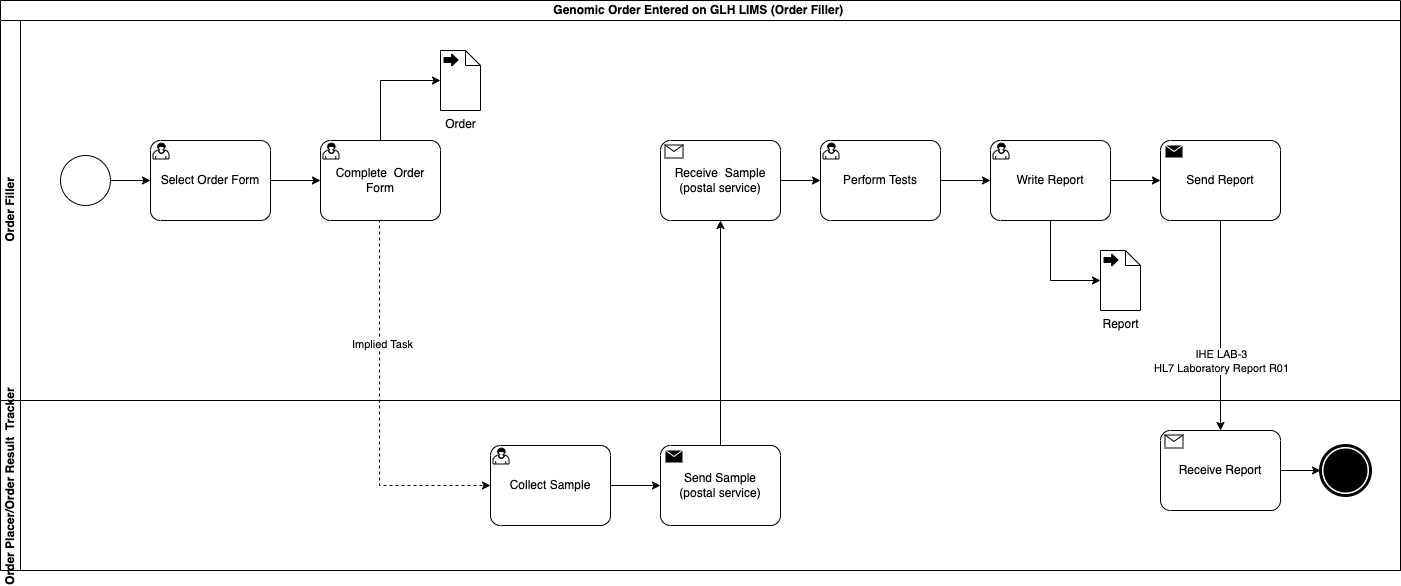

The diagram above was exported from draw.io. Its source (the exported page's mxGraphModel, read from the mxfile embedded in the PNG):
<mxGraphModel dx="1002" dy="575" grid="1" gridSize="10" guides="1" tooltips="1" connect="1" arrows="1" fold="1" page="1" pageScale="1" pageWidth="827" pageHeight="1169" math="0" shadow="0">
  <root>
    <mxCell id="0" />
    <mxCell id="1" parent="0" />
    <mxCell id="jTdIVBTPUZk9hlG6x69J-1" value="Genomic Order Entered on GLH LIMS (Order Filler)&amp;nbsp;" style="swimlane;html=1;childLayout=stackLayout;resizeParent=1;resizeParentMax=0;horizontal=1;startSize=20;horizontalStack=0;whiteSpace=wrap;" parent="1" vertex="1">
      <mxGeometry x="40" y="40" width="1400" height="570" as="geometry" />
    </mxCell>
    <mxCell id="jTdIVBTPUZk9hlG6x69J-2" value="Order Filler" style="swimlane;html=1;startSize=20;horizontal=0;" parent="jTdIVBTPUZk9hlG6x69J-1" vertex="1">
      <mxGeometry y="20" width="1400" height="380" as="geometry" />
    </mxCell>
    <mxCell id="jTdIVBTPUZk9hlG6x69J-7" value="" style="edgeStyle=orthogonalEdgeStyle;rounded=0;orthogonalLoop=1;jettySize=auto;html=1;entryX=0;entryY=0.5;entryDx=0;entryDy=0;entryPerimeter=0;" parent="jTdIVBTPUZk9hlG6x69J-2" source="jTdIVBTPUZk9hlG6x69J-5" target="jTdIVBTPUZk9hlG6x69J-8" edge="1">
      <mxGeometry relative="1" as="geometry">
        <mxPoint x="155" y="160" as="targetPoint" />
      </mxGeometry>
    </mxCell>
    <mxCell id="jTdIVBTPUZk9hlG6x69J-5" value="" style="points=[[0.145,0.145,0],[0.5,0,0],[0.855,0.145,0],[1,0.5,0],[0.855,0.855,0],[0.5,1,0],[0.145,0.855,0],[0,0.5,0]];shape=mxgraph.bpmn.event;html=1;verticalLabelPosition=bottom;labelBackgroundColor=#ffffff;verticalAlign=top;align=center;perimeter=ellipsePerimeter;outlineConnect=0;aspect=fixed;outline=standard;symbol=general;" parent="jTdIVBTPUZk9hlG6x69J-2" vertex="1">
      <mxGeometry x="60" y="135" width="50" height="50" as="geometry" />
    </mxCell>
    <mxCell id="jTdIVBTPUZk9hlG6x69J-10" style="edgeStyle=orthogonalEdgeStyle;rounded=0;orthogonalLoop=1;jettySize=auto;html=1;" parent="jTdIVBTPUZk9hlG6x69J-2" source="jTdIVBTPUZk9hlG6x69J-8" target="jTdIVBTPUZk9hlG6x69J-9" edge="1">
      <mxGeometry relative="1" as="geometry" />
    </mxCell>
    <mxCell id="jTdIVBTPUZk9hlG6x69J-8" value="Select Order Form" style="points=[[0.25,0,0],[0.5,0,0],[0.75,0,0],[1,0.25,0],[1,0.5,0],[1,0.75,0],[0.75,1,0],[0.5,1,0],[0.25,1,0],[0,0.75,0],[0,0.5,0],[0,0.25,0]];shape=mxgraph.bpmn.task2;whiteSpace=wrap;rectStyle=rounded;size=10;html=1;container=1;expand=0;collapsible=0;taskMarker=user;" parent="jTdIVBTPUZk9hlG6x69J-2" vertex="1">
      <mxGeometry x="150" y="120" width="120" height="80" as="geometry" />
    </mxCell>
    <mxCell id="jTdIVBTPUZk9hlG6x69J-9" value="Complete&amp;nbsp; Order Form" style="points=[[0.25,0,0],[0.5,0,0],[0.75,0,0],[1,0.25,0],[1,0.5,0],[1,0.75,0],[0.75,1,0],[0.5,1,0],[0.25,1,0],[0,0.75,0],[0,0.5,0],[0,0.25,0]];shape=mxgraph.bpmn.task2;whiteSpace=wrap;rectStyle=rounded;size=10;html=1;container=1;expand=0;collapsible=0;taskMarker=user;" parent="jTdIVBTPUZk9hlG6x69J-2" vertex="1">
      <mxGeometry x="320" y="120" width="120" height="80" as="geometry" />
    </mxCell>
    <mxCell id="jTdIVBTPUZk9hlG6x69J-16" value="Order" style="shape=mxgraph.bpmn.data2;labelPosition=center;verticalLabelPosition=bottom;align=center;verticalAlign=top;size=15;html=1;bpmnTransferType=output;" parent="jTdIVBTPUZk9hlG6x69J-2" vertex="1">
      <mxGeometry x="440" y="30" width="40" height="60" as="geometry" />
    </mxCell>
    <mxCell id="jTdIVBTPUZk9hlG6x69J-17" style="edgeStyle=orthogonalEdgeStyle;rounded=0;orthogonalLoop=1;jettySize=auto;html=1;entryX=0;entryY=0.5;entryDx=0;entryDy=0;entryPerimeter=0;" parent="jTdIVBTPUZk9hlG6x69J-2" source="jTdIVBTPUZk9hlG6x69J-9" target="jTdIVBTPUZk9hlG6x69J-16" edge="1">
      <mxGeometry relative="1" as="geometry" />
    </mxCell>
    <mxCell id="jTdIVBTPUZk9hlG6x69J-43" value="Receive&amp;nbsp; Sample&lt;br&gt;(postal service)" style="points=[[0.25,0,0],[0.5,0,0],[0.75,0,0],[1,0.25,0],[1,0.5,0],[1,0.75,0],[0.75,1,0],[0.5,1,0],[0.25,1,0],[0,0.75,0],[0,0.5,0],[0,0.25,0]];shape=mxgraph.bpmn.task2;whiteSpace=wrap;rectStyle=rounded;size=10;html=1;container=1;expand=0;collapsible=0;taskMarker=receive;" parent="jTdIVBTPUZk9hlG6x69J-2" vertex="1">
      <mxGeometry x="660" y="120" width="120" height="80" as="geometry" />
    </mxCell>
    <mxCell id="jTdIVBTPUZk9hlG6x69J-18" value="Perform Tests" style="points=[[0.25,0,0],[0.5,0,0],[0.75,0,0],[1,0.25,0],[1,0.5,0],[1,0.75,0],[0.75,1,0],[0.5,1,0],[0.25,1,0],[0,0.75,0],[0,0.5,0],[0,0.25,0]];shape=mxgraph.bpmn.task2;whiteSpace=wrap;rectStyle=rounded;size=10;html=1;container=1;expand=0;collapsible=0;taskMarker=user;" parent="jTdIVBTPUZk9hlG6x69J-2" vertex="1">
      <mxGeometry x="820" y="120" width="120" height="80" as="geometry" />
    </mxCell>
    <mxCell id="jTdIVBTPUZk9hlG6x69J-23" style="edgeStyle=orthogonalEdgeStyle;rounded=0;orthogonalLoop=1;jettySize=auto;html=1;entryX=0;entryY=0.5;entryDx=0;entryDy=0;entryPerimeter=0;" parent="jTdIVBTPUZk9hlG6x69J-2" source="jTdIVBTPUZk9hlG6x69J-43" target="jTdIVBTPUZk9hlG6x69J-18" edge="1">
      <mxGeometry relative="1" as="geometry" />
    </mxCell>
    <mxCell id="jTdIVBTPUZk9hlG6x69J-32" value="Write Report" style="points=[[0.25,0,0],[0.5,0,0],[0.75,0,0],[1,0.25,0],[1,0.5,0],[1,0.75,0],[0.75,1,0],[0.5,1,0],[0.25,1,0],[0,0.75,0],[0,0.5,0],[0,0.25,0]];shape=mxgraph.bpmn.task2;whiteSpace=wrap;rectStyle=rounded;size=10;html=1;container=1;expand=0;collapsible=0;taskMarker=user;" parent="jTdIVBTPUZk9hlG6x69J-2" vertex="1">
      <mxGeometry x="990" y="120" width="120" height="80" as="geometry" />
    </mxCell>
    <mxCell id="jTdIVBTPUZk9hlG6x69J-33" style="edgeStyle=orthogonalEdgeStyle;rounded=0;orthogonalLoop=1;jettySize=auto;html=1;entryX=0;entryY=0.5;entryDx=0;entryDy=0;entryPerimeter=0;" parent="jTdIVBTPUZk9hlG6x69J-2" source="jTdIVBTPUZk9hlG6x69J-18" target="jTdIVBTPUZk9hlG6x69J-32" edge="1">
      <mxGeometry relative="1" as="geometry" />
    </mxCell>
    <mxCell id="jTdIVBTPUZk9hlG6x69J-34" value="Send Report" style="points=[[0.25,0,0],[0.5,0,0],[0.75,0,0],[1,0.25,0],[1,0.5,0],[1,0.75,0],[0.75,1,0],[0.5,1,0],[0.25,1,0],[0,0.75,0],[0,0.5,0],[0,0.25,0]];shape=mxgraph.bpmn.task2;whiteSpace=wrap;rectStyle=rounded;size=10;html=1;container=1;expand=0;collapsible=0;taskMarker=send;" parent="jTdIVBTPUZk9hlG6x69J-2" vertex="1">
      <mxGeometry x="1160" y="120" width="120" height="80" as="geometry" />
    </mxCell>
    <mxCell id="jTdIVBTPUZk9hlG6x69J-37" style="edgeStyle=orthogonalEdgeStyle;rounded=0;orthogonalLoop=1;jettySize=auto;html=1;entryX=0;entryY=0.5;entryDx=0;entryDy=0;entryPerimeter=0;" parent="jTdIVBTPUZk9hlG6x69J-2" source="jTdIVBTPUZk9hlG6x69J-32" target="jTdIVBTPUZk9hlG6x69J-34" edge="1">
      <mxGeometry relative="1" as="geometry" />
    </mxCell>
    <mxCell id="jTdIVBTPUZk9hlG6x69J-41" value="Report" style="shape=mxgraph.bpmn.data2;labelPosition=center;verticalLabelPosition=bottom;align=center;verticalAlign=top;size=15;html=1;bpmnTransferType=output;" parent="jTdIVBTPUZk9hlG6x69J-2" vertex="1">
      <mxGeometry x="1100" y="230" width="40" height="60" as="geometry" />
    </mxCell>
    <mxCell id="jTdIVBTPUZk9hlG6x69J-42" style="edgeStyle=orthogonalEdgeStyle;rounded=0;orthogonalLoop=1;jettySize=auto;html=1;entryX=0;entryY=0.5;entryDx=0;entryDy=0;entryPerimeter=0;" parent="jTdIVBTPUZk9hlG6x69J-2" source="jTdIVBTPUZk9hlG6x69J-32" target="jTdIVBTPUZk9hlG6x69J-41" edge="1">
      <mxGeometry relative="1" as="geometry">
        <Array as="points">
          <mxPoint x="1050" y="260" />
        </Array>
      </mxGeometry>
    </mxCell>
    <mxCell id="jTdIVBTPUZk9hlG6x69J-4" value="Order Placer/Order Result&amp;nbsp; Tracker&amp;nbsp;" style="swimlane;html=1;startSize=20;horizontal=0;" parent="jTdIVBTPUZk9hlG6x69J-1" vertex="1">
      <mxGeometry y="400" width="1400" height="170" as="geometry" />
    </mxCell>
    <mxCell id="Qv9ZNP5zF3m_BVQx5oD--1" value="Collect Sample" style="points=[[0.25,0,0],[0.5,0,0],[0.75,0,0],[1,0.25,0],[1,0.5,0],[1,0.75,0],[0.75,1,0],[0.5,1,0],[0.25,1,0],[0,0.75,0],[0,0.5,0],[0,0.25,0]];shape=mxgraph.bpmn.task2;whiteSpace=wrap;rectStyle=rounded;size=10;html=1;container=1;expand=0;collapsible=0;taskMarker=user;" parent="jTdIVBTPUZk9hlG6x69J-4" vertex="1">
      <mxGeometry x="490" y="45" width="120" height="80" as="geometry" />
    </mxCell>
    <mxCell id="jTdIVBTPUZk9hlG6x69J-30" value="Send Sample&lt;br&gt;(postal service)" style="points=[[0.25,0,0],[0.5,0,0],[0.75,0,0],[1,0.25,0],[1,0.5,0],[1,0.75,0],[0.75,1,0],[0.5,1,0],[0.25,1,0],[0,0.75,0],[0,0.5,0],[0,0.25,0]];shape=mxgraph.bpmn.task2;whiteSpace=wrap;rectStyle=rounded;size=10;html=1;container=1;expand=0;collapsible=0;taskMarker=send;" parent="jTdIVBTPUZk9hlG6x69J-4" vertex="1">
      <mxGeometry x="660" y="45" width="120" height="80" as="geometry" />
    </mxCell>
    <mxCell id="jTdIVBTPUZk9hlG6x69J-31" style="edgeStyle=orthogonalEdgeStyle;rounded=0;orthogonalLoop=1;jettySize=auto;html=1;entryX=0;entryY=0.5;entryDx=0;entryDy=0;entryPerimeter=0;exitX=1;exitY=0.5;exitDx=0;exitDy=0;exitPerimeter=0;" parent="jTdIVBTPUZk9hlG6x69J-4" source="Qv9ZNP5zF3m_BVQx5oD--1" target="jTdIVBTPUZk9hlG6x69J-30" edge="1">
      <mxGeometry relative="1" as="geometry">
        <mxPoint x="610" y="-325" as="sourcePoint" />
      </mxGeometry>
    </mxCell>
    <mxCell id="jTdIVBTPUZk9hlG6x69J-35" value="Receive Report" style="points=[[0.25,0,0],[0.5,0,0],[0.75,0,0],[1,0.25,0],[1,0.5,0],[1,0.75,0],[0.75,1,0],[0.5,1,0],[0.25,1,0],[0,0.75,0],[0,0.5,0],[0,0.25,0]];shape=mxgraph.bpmn.task2;whiteSpace=wrap;rectStyle=rounded;size=10;html=1;container=1;expand=0;collapsible=0;taskMarker=receive;" parent="jTdIVBTPUZk9hlG6x69J-4" vertex="1">
      <mxGeometry x="1160" y="30" width="120" height="80" as="geometry" />
    </mxCell>
    <mxCell id="jTdIVBTPUZk9hlG6x69J-38" value="" style="points=[[0.145,0.145,0],[0.5,0,0],[0.855,0.145,0],[1,0.5,0],[0.855,0.855,0],[0.5,1,0],[0.145,0.855,0],[0,0.5,0]];shape=mxgraph.bpmn.event;html=1;verticalLabelPosition=bottom;labelBackgroundColor=#ffffff;verticalAlign=top;align=center;perimeter=ellipsePerimeter;outlineConnect=0;aspect=fixed;outline=end;symbol=terminate;" parent="jTdIVBTPUZk9hlG6x69J-4" vertex="1">
      <mxGeometry x="1320" y="45" width="50" height="50" as="geometry" />
    </mxCell>
    <mxCell id="jTdIVBTPUZk9hlG6x69J-39" style="edgeStyle=orthogonalEdgeStyle;rounded=0;orthogonalLoop=1;jettySize=auto;html=1;" parent="jTdIVBTPUZk9hlG6x69J-4" source="jTdIVBTPUZk9hlG6x69J-35" target="jTdIVBTPUZk9hlG6x69J-38" edge="1">
      <mxGeometry relative="1" as="geometry" />
    </mxCell>
    <mxCell id="jTdIVBTPUZk9hlG6x69J-45" style="edgeStyle=orthogonalEdgeStyle;rounded=0;orthogonalLoop=1;jettySize=auto;html=1;" parent="jTdIVBTPUZk9hlG6x69J-1" source="jTdIVBTPUZk9hlG6x69J-30" target="jTdIVBTPUZk9hlG6x69J-43" edge="1">
      <mxGeometry relative="1" as="geometry" />
    </mxCell>
    <mxCell id="jTdIVBTPUZk9hlG6x69J-36" style="edgeStyle=orthogonalEdgeStyle;rounded=0;orthogonalLoop=1;jettySize=auto;html=1;" parent="jTdIVBTPUZk9hlG6x69J-1" source="jTdIVBTPUZk9hlG6x69J-34" target="jTdIVBTPUZk9hlG6x69J-35" edge="1">
      <mxGeometry relative="1" as="geometry" />
    </mxCell>
    <mxCell id="jTdIVBTPUZk9hlG6x69J-40" value="IHE LAB-3&lt;br&gt;HL7 Laboratory Report R01" style="edgeLabel;html=1;align=center;verticalAlign=middle;resizable=0;points=[];" parent="jTdIVBTPUZk9hlG6x69J-36" connectable="0" vertex="1">
      <mxGeometry x="0.0381" y="1" relative="1" as="geometry">
        <mxPoint x="-1" y="31" as="offset" />
      </mxGeometry>
    </mxCell>
    <mxCell id="Qv9ZNP5zF3m_BVQx5oD--2" style="edgeStyle=orthogonalEdgeStyle;rounded=0;orthogonalLoop=1;jettySize=auto;html=1;dashed=1;exitX=0.5;exitY=1;exitDx=0;exitDy=0;exitPerimeter=0;entryX=0;entryY=0.5;entryDx=0;entryDy=0;entryPerimeter=0;" parent="jTdIVBTPUZk9hlG6x69J-1" source="jTdIVBTPUZk9hlG6x69J-9" target="Qv9ZNP5zF3m_BVQx5oD--1" edge="1">
      <mxGeometry relative="1" as="geometry">
        <mxPoint x="379" y="510" as="sourcePoint" />
        <mxPoint x="490.00000000000006" y="587.04" as="targetPoint" />
        <Array as="points">
          <mxPoint x="379" y="220" />
          <mxPoint x="379" y="485" />
        </Array>
      </mxGeometry>
    </mxCell>
    <mxCell id="Qv9ZNP5zF3m_BVQx5oD--3" value="Implied Task" style="edgeLabel;html=1;align=center;verticalAlign=middle;resizable=0;points=[];" parent="Qv9ZNP5zF3m_BVQx5oD--2" connectable="0" vertex="1">
      <mxGeometry x="-0.3404" y="2" relative="1" as="geometry">
        <mxPoint as="offset" />
      </mxGeometry>
    </mxCell>
  </root>
</mxGraphModel>